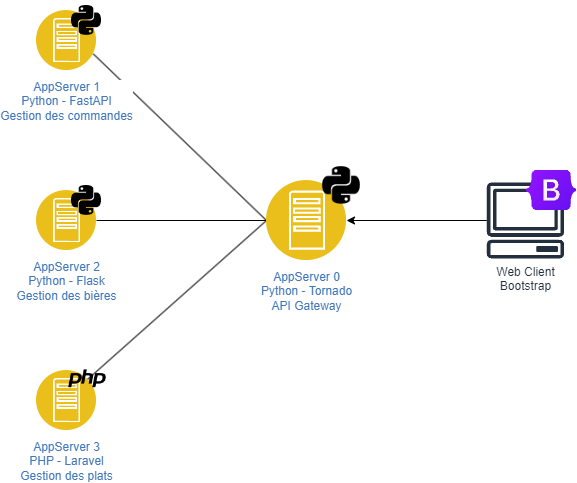

The diagram above was exported from draw.io. Its source (the exported page's mxGraphModel, read from the mxfile embedded in the PNG):
<mxGraphModel dx="1562" dy="954" grid="1" gridSize="10" guides="1" tooltips="1" connect="1" arrows="1" fold="1" page="1" pageScale="1" pageWidth="850" pageHeight="1100" math="0" shadow="0">
  <root>
    <mxCell id="0" />
    <mxCell id="1" parent="0" />
    <mxCell id="SxChvwyNo0VWfiRIfejJ-16" style="rounded=0;orthogonalLoop=1;jettySize=auto;html=1;exitX=1;exitY=0.75;exitDx=0;exitDy=0;entryX=0;entryY=0.5;entryDx=0;entryDy=0;endArrow=none;endFill=0;" edge="1" parent="1" source="SxChvwyNo0VWfiRIfejJ-6" target="SxChvwyNo0VWfiRIfejJ-14">
      <mxGeometry relative="1" as="geometry" />
    </mxCell>
    <mxCell id="SxChvwyNo0VWfiRIfejJ-6" value="AppServer 1&lt;div&gt;Python - FastAPI&lt;/div&gt;&lt;div&gt;Gestion des commandes&lt;/div&gt;" style="image;aspect=fixed;perimeter=ellipsePerimeter;html=1;align=center;shadow=0;dashed=0;fontColor=#4277BB;labelBackgroundColor=default;fontSize=12;spacingTop=3;image=img/lib/ibm/applications/app_server.svg;" vertex="1" parent="1">
      <mxGeometry x="155" y="50" width="60" height="60" as="geometry" />
    </mxCell>
    <mxCell id="SxChvwyNo0VWfiRIfejJ-17" style="edgeStyle=orthogonalEdgeStyle;rounded=0;orthogonalLoop=1;jettySize=auto;html=1;endArrow=none;endFill=0;" edge="1" parent="1" source="SxChvwyNo0VWfiRIfejJ-7" target="SxChvwyNo0VWfiRIfejJ-14">
      <mxGeometry relative="1" as="geometry" />
    </mxCell>
    <mxCell id="SxChvwyNo0VWfiRIfejJ-7" value="AppServer 2&lt;div&gt;Python - Flask&lt;/div&gt;&lt;div&gt;Gestion des bières&lt;/div&gt;" style="image;aspect=fixed;perimeter=ellipsePerimeter;html=1;align=center;shadow=0;dashed=0;fontColor=#4277BB;labelBackgroundColor=default;fontSize=12;spacingTop=3;image=img/lib/ibm/applications/app_server.svg;" vertex="1" parent="1">
      <mxGeometry x="155" y="230" width="60" height="60" as="geometry" />
    </mxCell>
    <mxCell id="SxChvwyNo0VWfiRIfejJ-8" value="AppServer 3&lt;div&gt;PHP - Laravel&lt;/div&gt;&lt;div&gt;Gestion des plats&lt;/div&gt;" style="image;aspect=fixed;perimeter=ellipsePerimeter;html=1;align=center;shadow=0;dashed=0;fontColor=#4277BB;labelBackgroundColor=default;fontSize=12;spacingTop=3;image=img/lib/ibm/applications/app_server.svg;" vertex="1" parent="1">
      <mxGeometry x="155" y="410" width="60" height="60" as="geometry" />
    </mxCell>
    <mxCell id="SxChvwyNo0VWfiRIfejJ-10" value="" style="shape=image;html=1;verticalAlign=top;verticalLabelPosition=bottom;labelBackgroundColor=#ffffff;imageAspect=0;aspect=fixed;image=https://cdn2.iconfinder.com/data/icons/boxicons-logos/24/bxl-python-128.png" vertex="1" parent="1">
      <mxGeometry x="185" y="40" width="40" height="40" as="geometry" />
    </mxCell>
    <mxCell id="SxChvwyNo0VWfiRIfejJ-11" value="" style="shape=image;html=1;verticalAlign=top;verticalLabelPosition=bottom;labelBackgroundColor=#ffffff;imageAspect=0;aspect=fixed;image=https://cdn2.iconfinder.com/data/icons/boxicons-logos/24/bxl-python-128.png" vertex="1" parent="1">
      <mxGeometry x="185" y="220" width="40" height="40" as="geometry" />
    </mxCell>
    <mxCell id="SxChvwyNo0VWfiRIfejJ-13" value="" style="shape=image;html=1;verticalAlign=top;verticalLabelPosition=bottom;labelBackgroundColor=#ffffff;imageAspect=0;aspect=fixed;image=https://cdn4.iconfinder.com/data/icons/scripting-and-programming-languages/512/php-128.png" vertex="1" parent="1">
      <mxGeometry x="187" y="400" width="38" height="38" as="geometry" />
    </mxCell>
    <mxCell id="SxChvwyNo0VWfiRIfejJ-18" style="rounded=0;orthogonalLoop=1;jettySize=auto;html=1;exitX=0;exitY=0.5;exitDx=0;exitDy=0;endArrow=none;endFill=0;entryX=1;entryY=0;entryDx=0;entryDy=0;" edge="1" parent="1" source="SxChvwyNo0VWfiRIfejJ-14" target="SxChvwyNo0VWfiRIfejJ-8">
      <mxGeometry relative="1" as="geometry">
        <mxPoint x="255" y="440" as="targetPoint" />
      </mxGeometry>
    </mxCell>
    <mxCell id="SxChvwyNo0VWfiRIfejJ-14" value="AppServer 0&lt;div&gt;Python - Tornado&lt;/div&gt;&lt;div&gt;API Gateway&lt;/div&gt;" style="image;aspect=fixed;perimeter=ellipsePerimeter;html=1;align=center;shadow=0;dashed=0;fontColor=#4277BB;labelBackgroundColor=default;fontSize=12;spacingTop=3;image=img/lib/ibm/applications/app_server.svg;" vertex="1" parent="1">
      <mxGeometry x="385" y="220" width="80" height="80" as="geometry" />
    </mxCell>
    <mxCell id="SxChvwyNo0VWfiRIfejJ-15" value="" style="shape=image;html=1;verticalAlign=top;verticalLabelPosition=bottom;labelBackgroundColor=#ffffff;imageAspect=0;aspect=fixed;image=https://cdn2.iconfinder.com/data/icons/boxicons-logos/24/bxl-python-128.png" vertex="1" parent="1">
      <mxGeometry x="435" y="200" width="50" height="50" as="geometry" />
    </mxCell>
    <mxCell id="SxChvwyNo0VWfiRIfejJ-20" style="edgeStyle=orthogonalEdgeStyle;rounded=0;orthogonalLoop=1;jettySize=auto;html=1;entryX=1;entryY=0.5;entryDx=0;entryDy=0;" edge="1" parent="1" source="SxChvwyNo0VWfiRIfejJ-19" target="SxChvwyNo0VWfiRIfejJ-14">
      <mxGeometry relative="1" as="geometry">
        <mxPoint x="465" y="262" as="targetPoint" />
      </mxGeometry>
    </mxCell>
    <mxCell id="SxChvwyNo0VWfiRIfejJ-19" value="Web Client&lt;div&gt;Bootstrap&lt;/div&gt;" style="sketch=0;outlineConnect=0;fontColor=#232F3E;gradientColor=none;fillColor=#232F3D;strokeColor=none;dashed=0;verticalLabelPosition=bottom;verticalAlign=top;align=center;html=1;fontSize=12;fontStyle=0;aspect=fixed;pointerEvents=1;shape=mxgraph.aws4.client;" vertex="1" parent="1">
      <mxGeometry x="605" y="222" width="78" height="76" as="geometry" />
    </mxCell>
    <mxCell id="SxChvwyNo0VWfiRIfejJ-22" value="" style="shape=image;verticalLabelPosition=bottom;labelBackgroundColor=default;verticalAlign=top;aspect=fixed;imageAspect=0;image=https://getbootstrap.com/docs/5.0/assets/brand/bootstrap-logo.svg;" vertex="1" parent="1">
      <mxGeometry x="645" y="210" width="50.2" height="40" as="geometry" />
    </mxCell>
    <mxCell id="FXCXVvDxTQtwc45PbP1s-115" value="Icons" style="" parent="0" />
  </root>
</mxGraphModel>